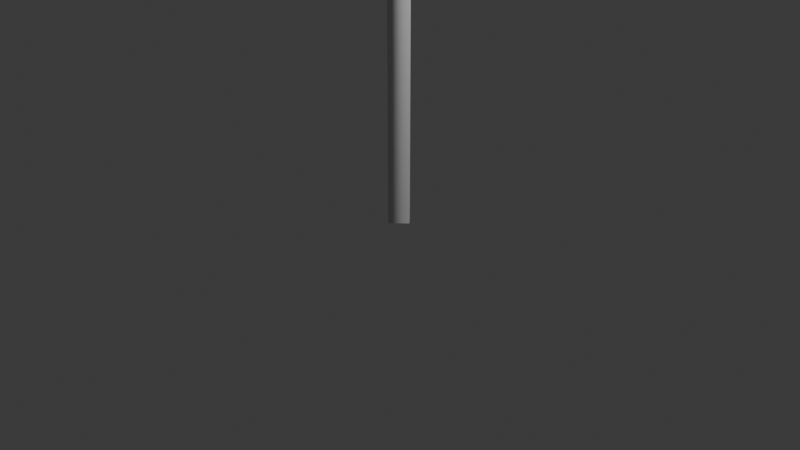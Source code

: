 # Source: tree_5_thin.blend  (saved by Blender 4.5.91; exported with 4.5.12 LTS)
import bpy
from mathutils import Matrix  # noqa: F401  (used for matrix-valued properties, if any)

bpy.ops.wm.read_factory_settings(use_empty=True)
scene = bpy.context.scene
scene.name = 'Scene'

# ---- collections
col_collection = bpy.data.collections.new('Collection'); scene.collection.children.link(col_collection)

# ---- node groups
ng_tree = bpy.data.node_groups.new('Tree', 'GeometryNodeTree')
_s = ng_tree.interface.new_socket(name='Geometry', in_out='OUTPUT', socket_type='NodeSocketGeometry')
_s = ng_tree.interface.new_socket(name='Geometry', in_out='INPUT', socket_type='NodeSocketGeometry')
_s = ng_tree.interface.new_socket(name='Branch Length', in_out='INPUT', socket_type='NodeSocketFloat')
_s.default_value = 0.75
_s.min_value = 0.0
_s.max_value = 1.0
_s = ng_tree.interface.new_socket(name='Thickness', in_out='INPUT', socket_type='NodeSocketFloat')
_s.subtype = 'DISTANCE'
_s.default_value = 1.0
_s.min_value = 0.5
_s.max_value = 5.0
_s.description = 'Distance of the points from the origin'
_s = ng_tree.interface.new_socket(name='Iterations', in_out='INPUT', socket_type='NodeSocketInt')
_s.default_value = 4
_s.min_value = 1
_s.max_value = 6
_s = ng_tree.interface.new_socket(name='Height', in_out='INPUT', socket_type='NodeSocketVector')
_s.subtype = 'TRANSLATION'
_s.default_value = (0.0, 0.0, 2.0)
_s.min_value = 0.0
_s.max_value = 6.0
_s.default_attribute_name = 'Z'
ng_tree.is_modifier = True
# nodes of 'Tree' reference scene objects; filled in after objects exist

# ---- world
world_world = bpy.data.worlds.new('World'); scene.world = world_world
world_world.use_nodes = True; world_world.node_tree.nodes.clear()
_N = world_world.node_tree.nodes; _L = world_world.node_tree.links
n0 = _N.new('ShaderNodeOutputWorld'); n0.name = 'World Output'; n0.location = (200, 100)
n1 = _N.new('ShaderNodeBackground'); n1.name = 'Background'; n1.location = (-200, 100)
n1.inputs[0].default_value = (0.05088, 0.05088, 0.05088, 1.0)
_L.new(n1.outputs[0], n0.inputs[0])
n0.is_active_output = True
world_world.color = (0.05088, 0.05088, 0.05088)
world_world.sun_shadow_jitter_overblur = 0.0

# ---- cameras
cam_camera = bpy.data.cameras.new('Camera')
cam_camera.clip_end = 100.0
cam_camera.ortho_scale = 7.314

# ---- lights
light_light = bpy.data.lights.new('Light', 'POINT')
light_light.energy = 1000.0
light_light.shadow_soft_size = 0.1

# ---- meshes
me_cube_001 = bpy.data.meshes.new('Cube.001')
me_cube_001.from_pydata([(-1.0, -1.0, -1.0), (-1.0, -1.0, 1.0), (-1.0, 1.0, -1.0), (-1.0, 1.0, 1.0), (1.0, -1.0, -1.0), (1.0, -1.0, 1.0), (1.0, 1.0, -1.0), (1.0, 1.0, 1.0)], [], [(0, 1, 3, 2), (2, 3, 7, 6), (6, 7, 5, 4), (4, 5, 1, 0), (2, 6, 4, 0), (7, 3, 1, 5)])
_uv = me_cube_001.uv_layers.new(name='UVMap')
_uv.uv.foreach_set('vector', [0.375, 0.0, 0.625, 0.0, 0.625, 0.25, 0.375, 0.25, 0.375, 0.25, 0.625, 0.25, 0.625, 0.5, 0.375, 0.5, 0.375, 0.5, 0.625, 0.5, 0.625, 0.75, 0.375, 0.75, 0.375, 0.75, 0.625, 0.75, 0.625, 1.0, 0.375, 1.0, 0.125, 0.5, 0.375, 0.5, 0.375, 0.75, 0.125, 0.75, 0.625, 0.5, 0.875, 0.5, 0.875, 0.75, 0.625, 0.75])
me_cube_001.update()

# ---- objects
ob_light = bpy.data.objects.new('Light', light_light)
ob_camera = bpy.data.objects.new('Camera', cam_camera)
ob_right = bpy.data.objects.new('Right', None)
ob_left = bpy.data.objects.new('Left', None)
ob_cube = bpy.data.objects.new('Cube', me_cube_001)
ob_right_001 = bpy.data.objects.new('Right.001', None)
_N = ng_tree.nodes; _L = ng_tree.links
n0 = _N.new('NodeGroupOutput'); n0.name = 'Group Output'; n0.location = (2394, -2)
n1 = _N.new('GeometryNodeCurvePrimitiveLine'); n1.name = 'Curve Line'; n1.location = (-737, 100)
n2 = _N.new('GeometryNodeSetPosition'); n2.name = 'Set Position'; n2.location = (-431, 83)
n3 = _N.new('GeometryNodeCurveEndpointSelection'); n3.name = 'Endpoint Selection'; n3.location = (-434, 191)
n3.inputs[0].default_value = 0
n4 = _N.new('GeometryNodeObjectInfo'); n4.name = 'Object Info'; n4.location = (-732, -176)
n4.inputs[0].default_value = ob_left
n5 = _N.new('GeometryNodeCurvePrimitiveLine'); n5.name = 'Curve Line.001'; n5.location = (-410, -191)
n6 = _N.new('GeometryNodeSetPosition'); n6.name = 'Set Position.001'; n6.location = (-104, -209)
n7 = _N.new('GeometryNodeCurveEndpointSelection'); n7.name = 'Endpoint Selection.001'; n7.location = (-108, -100)
n7.inputs[0].default_value = 0
n8 = _N.new('GeometryNodeObjectInfo'); n8.name = 'Object Info.001'; n8.location = (-405, -468)
n8.inputs[0].default_value = ob_right
n9 = _N.new('GeometryNodeJoinGeometry'); n9.name = 'Join Geometry'; n9.location = (287, -30)
n10 = _N.new('GeometryNodeRepeatInput'); n10.name = 'Repeat Input'; n10.location = (474, 225)
n10.inputs[3].default_value = (1.0, 1.0, 1.0)
n11 = _N.new('GeometryNodeRepeatOutput'); n11.name = 'Repeat Output'; n11.location = (1477, 18)
n11.repeat_items.clear()
_it = n11.repeat_items.new('GEOMETRY', 'Geometry')
_it = n11.repeat_items.new('GEOMETRY', 'Joined Branches')
_it = n11.repeat_items.new('VECTOR', 'Scale')
n12 = _N.new('GeometryNodeCurvePrimitiveLine'); n12.name = 'Curve Line.002'; n12.location = (-166, 277)
n12.inputs[1].default_value = (0.0, 0.0, 3.0)
n13 = _N.new('GeometryNodeInstanceOnPoints'); n13.name = 'Instance on Points'; n13.location = (980, 540)
n14 = _N.new('GeometryNodeCurveEndpointSelection'); n14.name = 'Endpoint Selection.002'; n14.location = (977, 654)
n14.inputs[0].default_value = 0
n15 = _N.new('GeometryNodeJoinGeometry'); n15.name = 'Join Geometry.001'; n15.location = (987, 173)
n16 = _N.new('GeometryNodeRealizeInstances'); n16.name = 'Realize Instances'; n16.location = (1227, 492)
n17 = _N.new('ShaderNodeVectorMath'); n17.name = 'Vector Math'; n17.location = (958, 60)
n17.operation = 'SCALE'
n18 = _N.new('GeometryNodeInputTangent'); n18.name = 'Curve Tangent'; n18.location = (428, 478)
n19 = _N.new('FunctionNodeAlignEulerToVector'); n19.name = 'Align Euler to Vector'; n19.location = (639, 546)
n19.axis = 'Z'
n20 = _N.new('GeometryNodeCurvePrimitiveLine'); n20.name = 'Curve Line.003'; n20.location = (-137, -447)
n21 = _N.new('GeometryNodeSetPosition'); n21.name = 'Set Position.002'; n21.location = (169, -464)
n22 = _N.new('GeometryNodeCurveEndpointSelection'); n22.name = 'Endpoint Selection.003'; n22.location = (166, -356)
n22.inputs[0].default_value = 0
n23 = _N.new('GeometryNodeObjectInfo'); n23.name = 'Object Info.002'; n23.location = (-132, -723)
n23.inputs[0].default_value = ob_right_001
n24 = _N.new('GeometryNodeCurvePrimitiveCircle'); n24.name = 'Curve Circle'; n24.location = (1751, -67)
n24.inputs[0].default_value = 4
n25 = _N.new('GeometryNodeCurveToMesh'); n25.name = 'Curve to Mesh'; n25.location = (2012, 33)
n25.inputs[2].default_value = 0.15
n25.inputs[3].default_value = True
n26 = _N.new('GeometryNodeJoinGeometry'); n26.name = 'Join Geometry.002'; n26.location = (1760, 76)
n27 = _N.new('NodeGroupInput'); n27.name = 'Group Input'; n27.location = (474, -213)
n28 = _N.new('GeometryNodeTransform'); n28.name = 'Transform Geometry'; n28.location = (154, 287)
n29 = _N.new('GeometryNodeRealizeInstances'); n29.name = 'Realize Instances.001'; n29.location = (2214, 22)
n10.pair_with_output(n11)
_L.new(n1.outputs[0], n2.inputs[0])
_L.new(n3.outputs[0], n2.inputs[1])
_L.new(n4.outputs[1], n2.inputs[2])
_L.new(n5.outputs[0], n6.inputs[0])
_L.new(n7.outputs[0], n6.inputs[1])
_L.new(n8.outputs[1], n6.inputs[2])
_L.new(n6.outputs[0], n9.inputs[0])
_L.new(n2.outputs[0], n9.inputs[0])
_L.new(n16.outputs[0], n11.inputs[0])
_L.new(n28.outputs[0], n10.inputs[1])
_L.new(n10.outputs[1], n13.inputs[0])
_L.new(n9.outputs[0], n13.inputs[2])
_L.new(n14.outputs[0], n13.inputs[1])
_L.new(n15.outputs[0], n11.inputs[1])
_L.new(n10.outputs[2], n15.inputs[0])
_L.new(n10.outputs[1], n15.inputs[0])
_L.new(n13.outputs[0], n16.inputs[0])
_L.new(n17.outputs[0], n11.inputs[2])
_L.new(n10.outputs[3], n17.inputs[0])
_L.new(n10.outputs[3], n13.inputs[6])
_L.new(n19.outputs[0], n13.inputs[5])
_L.new(n18.outputs[0], n19.inputs[2])
_L.new(n20.outputs[0], n21.inputs[0])
_L.new(n22.outputs[0], n21.inputs[1])
_L.new(n23.outputs[1], n21.inputs[2])
_L.new(n21.outputs[0], n9.inputs[0])
_L.new(n24.outputs[0], n25.inputs[1])
_L.new(n29.outputs[0], n0.inputs[0])
_L.new(n11.outputs[0], n26.inputs[0])
_L.new(n11.outputs[1], n26.inputs[0])
_L.new(n26.outputs[0], n25.inputs[0])
_L.new(n27.outputs[1], n17.inputs[3])
_L.new(n27.outputs[2], n24.inputs[4])
_L.new(n27.outputs[3], n10.inputs[0])
_L.new(n12.outputs[0], n28.inputs[0])
_L.new(n27.outputs[4], n28.inputs[3])
_L.new(n25.outputs[0], n29.inputs[0])
n0.is_active_output = True

# ---- transforms, parenting, visibility, modifiers, constraints
ob_light.location = (4.076, 1.005, 7.088)
ob_light.rotation_euler = (0.6503, 0.05522, 1.866)
ob_light.lock_rotations_4d = False
ob_light.empty_display_type = 'ARROWS'
ob_light.color = (0.0, 0.0, 0.0, 0.0)
ob_light.lineart.crease_threshold = 0.0
ob_camera.location = (7.359, -6.926, 4.958)
ob_camera.rotation_euler = (1.109, 0.0, 0.8149)
ob_camera.lock_rotations_4d = False
ob_camera.empty_display_type = 'ARROWS'
ob_camera.color = (0.0, 0.0, 0.0, 0.0)
ob_camera.display_type = 'WIRE'
ob_camera.lineart.crease_threshold = 0.0
ob_right.location = (6.553, 3.929, 8.206)
ob_right.empty_display_type = 'SPHERE'
ob_left.location = (-4.32, 2.627, 5.593)
ob_left.empty_display_type = 'SPHERE'
ob_cube.location = (0.0, 0.0, 0.0)
_m = ob_cube.modifiers.new('GeometryNodes', 'NODES')
_m.node_group = ng_tree
_gi = [s.identifier for s in ng_tree.interface.items_tree if s.item_type == 'SOCKET' and s.in_out == 'INPUT']
_m[_gi[1]] = 0.5  # Branch Length
_m[_gi[3]] = 5  # Iterations
ob_right_001.location = (-0.6517, -5.115, 6.354)
ob_right_001.empty_display_type = 'SPHERE'

# ---- collection membership
col_collection.objects.link(ob_light)
col_collection.objects.link(ob_camera)
col_collection.objects.link(ob_right)
col_collection.objects.link(ob_left)
col_collection.objects.link(ob_cube)
col_collection.objects.link(ob_right_001)

# ---- scene / render settings (as saved in the file)
scene.camera = ob_camera
scene.frame_start = 1; scene.frame_end = 250; scene.frame_set(1)
scene.render.engine = 'BLENDER_EEVEE_NEXT'
bpy.context.view_layer.update()

